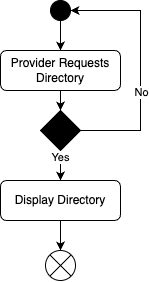

The diagram above was exported from draw.io. Its source (the exported page's mxGraphModel, read from the mxfile embedded in the PNG):
<mxGraphModel dx="517" dy="560" grid="1" gridSize="10" guides="1" tooltips="1" connect="1" arrows="1" fold="1" page="1" pageScale="1" pageWidth="827" pageHeight="1169" math="0" shadow="0">
  <root>
    <mxCell id="WIyWlLk6GJQsqaUBKTNV-0" />
    <mxCell id="WIyWlLk6GJQsqaUBKTNV-1" parent="WIyWlLk6GJQsqaUBKTNV-0" />
    <mxCell id="wY4vyr3OCLtVwHoYDCxH-6" style="edgeStyle=orthogonalEdgeStyle;rounded=0;orthogonalLoop=1;jettySize=auto;html=1;entryX=0.5;entryY=0;entryDx=0;entryDy=0;" edge="1" parent="WIyWlLk6GJQsqaUBKTNV-1" source="WIyWlLk6GJQsqaUBKTNV-3" target="wY4vyr3OCLtVwHoYDCxH-3">
      <mxGeometry relative="1" as="geometry" />
    </mxCell>
    <mxCell id="WIyWlLk6GJQsqaUBKTNV-3" value="Provider Requests Directory" style="rounded=1;whiteSpace=wrap;html=1;fontSize=12;glass=0;strokeWidth=1;shadow=0;" parent="WIyWlLk6GJQsqaUBKTNV-1" vertex="1">
      <mxGeometry x="160" y="90" width="120" height="40" as="geometry" />
    </mxCell>
    <mxCell id="wY4vyr3OCLtVwHoYDCxH-15" style="edgeStyle=orthogonalEdgeStyle;rounded=0;orthogonalLoop=1;jettySize=auto;html=1;entryX=0.5;entryY=0;entryDx=0;entryDy=0;" edge="1" parent="WIyWlLk6GJQsqaUBKTNV-1" source="WIyWlLk6GJQsqaUBKTNV-11" target="wY4vyr3OCLtVwHoYDCxH-10">
      <mxGeometry relative="1" as="geometry" />
    </mxCell>
    <mxCell id="WIyWlLk6GJQsqaUBKTNV-11" value="Display Directory" style="rounded=1;whiteSpace=wrap;html=1;fontSize=12;glass=0;strokeWidth=1;shadow=0;" parent="WIyWlLk6GJQsqaUBKTNV-1" vertex="1">
      <mxGeometry x="160" y="220" width="120" height="40" as="geometry" />
    </mxCell>
    <mxCell id="wY4vyr3OCLtVwHoYDCxH-1" style="edgeStyle=orthogonalEdgeStyle;rounded=0;orthogonalLoop=1;jettySize=auto;html=1;entryX=0.5;entryY=0;entryDx=0;entryDy=0;" edge="1" parent="WIyWlLk6GJQsqaUBKTNV-1" source="wY4vyr3OCLtVwHoYDCxH-0" target="WIyWlLk6GJQsqaUBKTNV-3">
      <mxGeometry relative="1" as="geometry" />
    </mxCell>
    <mxCell id="wY4vyr3OCLtVwHoYDCxH-0" value="" style="ellipse;whiteSpace=wrap;html=1;aspect=fixed;fillColor=#000000;" vertex="1" parent="WIyWlLk6GJQsqaUBKTNV-1">
      <mxGeometry x="210" y="40" width="20" height="20" as="geometry" />
    </mxCell>
    <mxCell id="wY4vyr3OCLtVwHoYDCxH-5" style="edgeStyle=orthogonalEdgeStyle;rounded=0;orthogonalLoop=1;jettySize=auto;html=1;entryX=0.5;entryY=0;entryDx=0;entryDy=0;" edge="1" parent="WIyWlLk6GJQsqaUBKTNV-1" source="wY4vyr3OCLtVwHoYDCxH-3" target="WIyWlLk6GJQsqaUBKTNV-11">
      <mxGeometry relative="1" as="geometry" />
    </mxCell>
    <mxCell id="wY4vyr3OCLtVwHoYDCxH-8" value="Yes" style="edgeLabel;html=1;align=center;verticalAlign=middle;resizable=0;points=[];" vertex="1" connectable="0" parent="wY4vyr3OCLtVwHoYDCxH-5">
      <mxGeometry x="-0.7367" relative="1" as="geometry">
        <mxPoint as="offset" />
      </mxGeometry>
    </mxCell>
    <mxCell id="wY4vyr3OCLtVwHoYDCxH-7" style="edgeStyle=orthogonalEdgeStyle;rounded=0;orthogonalLoop=1;jettySize=auto;html=1;entryX=1;entryY=0.5;entryDx=0;entryDy=0;" edge="1" parent="WIyWlLk6GJQsqaUBKTNV-1" source="wY4vyr3OCLtVwHoYDCxH-3" target="wY4vyr3OCLtVwHoYDCxH-0">
      <mxGeometry relative="1" as="geometry">
        <Array as="points">
          <mxPoint x="300" y="170" />
          <mxPoint x="300" y="50" />
        </Array>
      </mxGeometry>
    </mxCell>
    <mxCell id="wY4vyr3OCLtVwHoYDCxH-9" value="No" style="edgeLabel;html=1;align=center;verticalAlign=middle;resizable=0;points=[];" vertex="1" connectable="0" parent="wY4vyr3OCLtVwHoYDCxH-7">
      <mxGeometry x="-0.2139" y="-1" relative="1" as="geometry">
        <mxPoint as="offset" />
      </mxGeometry>
    </mxCell>
    <mxCell id="wY4vyr3OCLtVwHoYDCxH-3" value="" style="rhombus;whiteSpace=wrap;html=1;fillColor=#000000;" vertex="1" parent="WIyWlLk6GJQsqaUBKTNV-1">
      <mxGeometry x="200" y="150" width="40" height="40" as="geometry" />
    </mxCell>
    <mxCell id="wY4vyr3OCLtVwHoYDCxH-10" value="" style="ellipse;whiteSpace=wrap;html=1;aspect=fixed;fillColor=none;" vertex="1" parent="WIyWlLk6GJQsqaUBKTNV-1">
      <mxGeometry x="205" y="290" width="30" height="30" as="geometry" />
    </mxCell>
    <mxCell id="wY4vyr3OCLtVwHoYDCxH-11" value="" style="endArrow=none;html=1;rounded=0;exitX=0;exitY=1;exitDx=0;exitDy=0;entryX=1;entryY=0;entryDx=0;entryDy=0;" edge="1" parent="WIyWlLk6GJQsqaUBKTNV-1" source="wY4vyr3OCLtVwHoYDCxH-10" target="wY4vyr3OCLtVwHoYDCxH-10">
      <mxGeometry width="50" height="50" relative="1" as="geometry">
        <mxPoint x="300" y="320" as="sourcePoint" />
        <mxPoint x="320" y="300" as="targetPoint" />
      </mxGeometry>
    </mxCell>
    <mxCell id="wY4vyr3OCLtVwHoYDCxH-14" value="" style="endArrow=none;html=1;rounded=0;exitX=0;exitY=0;exitDx=0;exitDy=0;entryX=1;entryY=1;entryDx=0;entryDy=0;" edge="1" parent="WIyWlLk6GJQsqaUBKTNV-1" source="wY4vyr3OCLtVwHoYDCxH-10" target="wY4vyr3OCLtVwHoYDCxH-10">
      <mxGeometry width="50" height="50" relative="1" as="geometry">
        <mxPoint x="300" y="320" as="sourcePoint" />
        <mxPoint x="350" y="270" as="targetPoint" />
      </mxGeometry>
    </mxCell>
  </root>
</mxGraphModel>